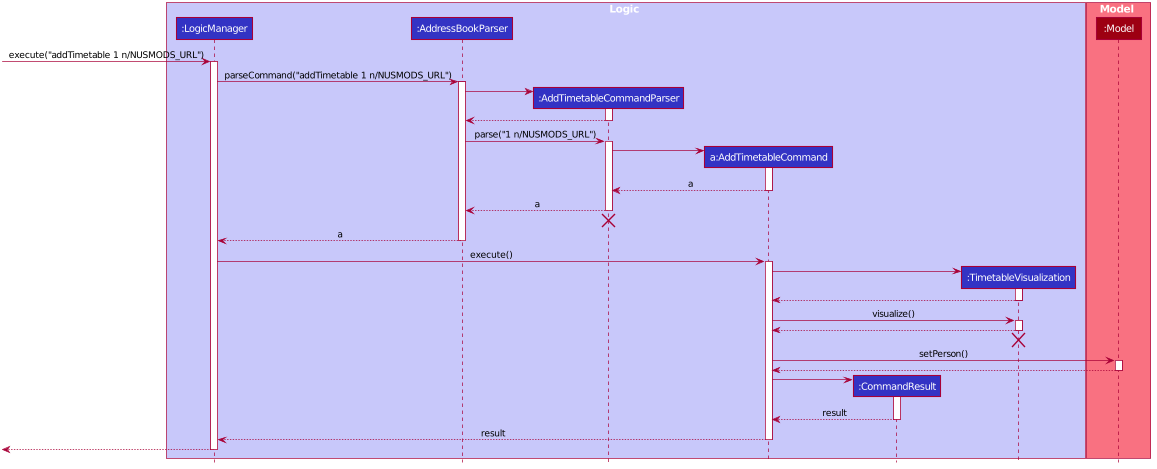

The diagram above was rendered by PlantUML. Its source (embedded in the PNG):
@startuml








skinparam BackgroundColor #FFFFFFF

skinparam Shadowing false

skinparam Class {
    FontColor #FFFFFF
    BorderThickness 1
    BorderColor #FFFFFF
    StereotypeFontColor #FFFFFF
    FontName Arial
}

skinparam Actor {
    BorderColor #000000
    Color #000000
    FontName Arial
}

skinparam Sequence {
    MessageAlign center
    BoxFontSize 15
    BoxPadding 0
    BoxFontColor #FFFFFF
    FontName Arial
}

skinparam Participant {
    FontColor #FFFFFFF
    Padding 20
}

skinparam MinClassWidth 50
skinparam ParticipantPadding 10
skinparam Shadowing false
skinparam DefaultTextAlignment center
skinparam packageStyle Rectangle

hide footbox
hide members
hide circle

box Logic #C8C8FA
participant ":LogicManager" as LogicManager #3333C4
participant ":AddressBookParser" as AddressBookParser #3333C4
participant ":AddTimetableCommandParser" as AddTimetableCommandParser #3333C4
participant "a:AddTimetableCommand" as AddTimetableCommand #3333C4
participant ":CommandResult" as CommandResult #3333C4
participant ":TimetableVisualization" as TimetableVisualization #3333C4
end box

box Model #F97181
participant ":Model" as Model #9D0012
end box

[-> LogicManager : execute("addTimetable 1 n/NUSMODS_URL")
activate LogicManager

LogicManager -> AddressBookParser : parseCommand("addTimetable 1 n/NUSMODS_URL")
activate AddressBookParser

create AddTimetableCommandParser
AddressBookParser -> AddTimetableCommandParser
activate AddTimetableCommandParser

AddTimetableCommandParser --> AddressBookParser
deactivate AddTimetableCommandParser

AddressBookParser -> AddTimetableCommandParser : parse("1 n/NUSMODS_URL")
activate AddTimetableCommandParser

create AddTimetableCommand
AddTimetableCommandParser -> AddTimetableCommand
activate AddTimetableCommand

AddTimetableCommand --> AddTimetableCommandParser : a
deactivate AddTimetableCommand

AddTimetableCommandParser --> AddressBookParser : a
deactivate AddTimetableCommandParser
AddTimetableCommandParser -[hidden]-> AddressBookParser
destroy AddTimetableCommandParser

AddressBookParser --> LogicManager : a
deactivate AddressBookParser

LogicManager -> AddTimetableCommand : execute()
activate AddTimetableCommand

create TimetableVisualization
AddTimetableCommand -> TimetableVisualization
activate TimetableVisualization

TimetableVisualization --> AddTimetableCommand
deactivate TimetableVisualization

AddTimetableCommand -> TimetableVisualization : visualize()
activate TimetableVisualization

TimetableVisualization --> AddTimetableCommand
deactivate TimetableVisualization
AddTimetableCommandParser -[hidden]-> AddressBookParser
destroy TimetableVisualization

AddTimetableCommand -> Model : setPerson()
activate Model

Model --> AddTimetableCommand
deactivate Model

create CommandResult
AddTimetableCommand -> CommandResult
activate CommandResult

CommandResult --> AddTimetableCommand : result
deactivate CommandResult

AddTimetableCommand --> LogicManager : result
deactivate AddTimetableCommand

[<--LogicManager
deactivate LogicManager
@enduml